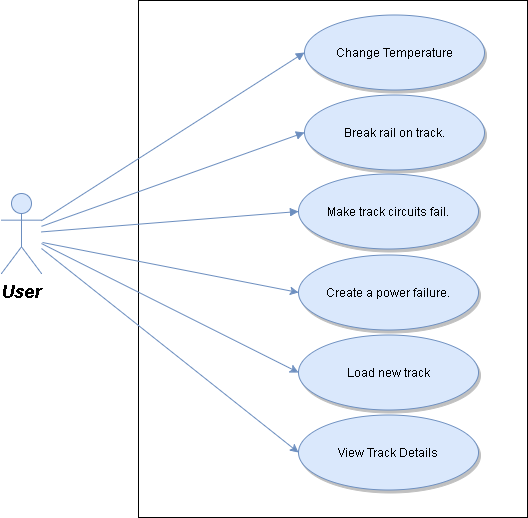

The diagram above was exported from draw.io. Its source (the exported page's mxGraphModel, read from the mxfile embedded in the PNG):
<mxGraphModel dx="1346" dy="989" grid="0" gridSize="10" guides="1" tooltips="1" connect="1" arrows="1" fold="1" page="0" pageScale="1.5" pageWidth="826" pageHeight="1169" background="#ffffff" math="0" shadow="0">
  <root>
    <mxCell id="0" style=";html=1;" />
    <mxCell id="1" style=";html=1;" parent="0" />
    <mxCell id="169" value="" style="whiteSpace=wrap;html=1;" vertex="1" parent="1">
      <mxGeometry x="240" y="-68" width="389" height="517" as="geometry" />
    </mxCell>
    <mxCell id="119" value="Change Temperature" style="shape=mxgraph.flowchart.on-page_reference;fillColor=#dae8fc;strokeColor=#6c8ebf;strokeWidth=1;shadow=1;html=1;" parent="1" vertex="1">
      <mxGeometry x="406" y="-54" width="180" height="75" as="geometry" />
    </mxCell>
    <mxCell id="121" value="Break rail on track." style="shape=mxgraph.flowchart.on-page_reference;fillColor=#dae8fc;strokeColor=#6c8ebf;strokeWidth=1;shadow=1;html=1;" parent="1" vertex="1">
      <mxGeometry x="406" y="26.5" width="180" height="75" as="geometry" />
    </mxCell>
    <mxCell id="122" value="Make track circuits fail." style="shape=mxgraph.flowchart.on-page_reference;fillColor=#dae8fc;strokeColor=#6c8ebf;strokeWidth=1;shadow=1;html=1;" parent="1" vertex="1">
      <mxGeometry x="400" y="105" width="180" height="75" as="geometry" />
    </mxCell>
    <mxCell id="139" value="" style="edgeStyle=none;entryX=0;entryY=0.5;entryPerimeter=0;strokeWidth=1;endArrow=block;endFill=1;strokeColor=#6c8ebf;html=1;fillColor=#dae8fc;" parent="1" source="90" target="119" edge="1">
      <mxGeometry width="100" height="100" as="geometry">
        <mxPoint y="100" as="sourcePoint" />
        <mxPoint x="100" as="targetPoint" />
      </mxGeometry>
    </mxCell>
    <mxCell id="140" value="" style="edgeStyle=none;entryX=0;entryY=0.5;entryPerimeter=0;strokeWidth=1;endArrow=block;endFill=1;strokeColor=#6c8ebf;html=1;fillColor=#dae8fc;" parent="1" source="90" target="121" edge="1">
      <mxGeometry width="100" height="100" as="geometry">
        <mxPoint y="100" as="sourcePoint" />
        <mxPoint x="100" as="targetPoint" />
      </mxGeometry>
    </mxCell>
    <mxCell id="141" value="" style="edgeStyle=none;entryX=0;entryY=0.5;entryPerimeter=0;strokeWidth=1;endArrow=block;endFill=1;strokeColor=#6c8ebf;html=1;fillColor=#dae8fc;" parent="1" source="90" target="122" edge="1">
      <mxGeometry width="100" height="100" as="geometry">
        <mxPoint y="100" as="sourcePoint" />
        <mxPoint x="100" as="targetPoint" />
      </mxGeometry>
    </mxCell>
    <mxCell id="158" value="Create a power failure." style="shape=mxgraph.flowchart.on-page_reference;fillColor=#dae8fc;strokeColor=#6c8ebf;strokeWidth=1;shadow=1;html=1;" parent="1" vertex="1">
      <mxGeometry x="400" y="186" width="180" height="75" as="geometry" />
    </mxCell>
    <mxCell id="160" value="Load new track" style="shape=mxgraph.flowchart.on-page_reference;fillColor=#dae8fc;strokeColor=#6c8ebf;strokeWidth=1;shadow=1;html=1;" parent="1" vertex="1">
      <mxGeometry x="400" y="266" width="180" height="75" as="geometry" />
    </mxCell>
    <mxCell id="161" value="" style="endArrow=classic;html=1;entryX=0;entryY=0.5;entryPerimeter=0;fillColor=#dae8fc;strokeColor=#6c8ebf;" parent="1" source="90" target="160" edge="1">
      <mxGeometry width="50" height="50" relative="1" as="geometry">
        <mxPoint x="80" y="140" as="sourcePoint" />
        <mxPoint x="180" y="470" as="targetPoint" />
      </mxGeometry>
    </mxCell>
    <mxCell id="165" value="" style="endArrow=classic;html=1;entryX=0;entryY=0.5;entryPerimeter=0;fillColor=#dae8fc;strokeColor=#6c8ebf;" parent="1" target="158" edge="1">
      <mxGeometry width="50" height="50" relative="1" as="geometry">
        <mxPoint x="144" y="174" as="sourcePoint" />
        <mxPoint x="20" y="510" as="targetPoint" />
      </mxGeometry>
    </mxCell>
    <mxCell id="90" value="User&lt;div&gt;&lt;br&gt;&lt;/div&gt;" style="shape=umlActor;verticalLabelPosition=bottom;verticalAlign=top;fillColor=#dae8fc;strokeColor=#6c8ebf;fontStyle=3;fontSize=18;fontFamily=Helvetica;strokeWidth=1;html=1;" parent="1" vertex="1">
      <mxGeometry x="103" y="125" width="40" height="80" as="geometry" />
    </mxCell>
    <mxCell id="167" value="View Track Details" style="shape=mxgraph.flowchart.on-page_reference;fillColor=#dae8fc;strokeColor=#6c8ebf;strokeWidth=1;shadow=1;html=1;" vertex="1" parent="1">
      <mxGeometry x="400" y="346" width="180" height="75" as="geometry" />
    </mxCell>
    <mxCell id="168" value="" style="endArrow=classic;html=1;entryX=0;entryY=0.5;entryPerimeter=0;fillColor=#dae8fc;strokeColor=#6c8ebf;" edge="1" parent="1" target="167">
      <mxGeometry width="50" height="50" relative="1" as="geometry">
        <mxPoint x="143" y="180" as="sourcePoint" />
        <mxPoint x="400" y="325" as="targetPoint" />
      </mxGeometry>
    </mxCell>
  </root>
</mxGraphModel>